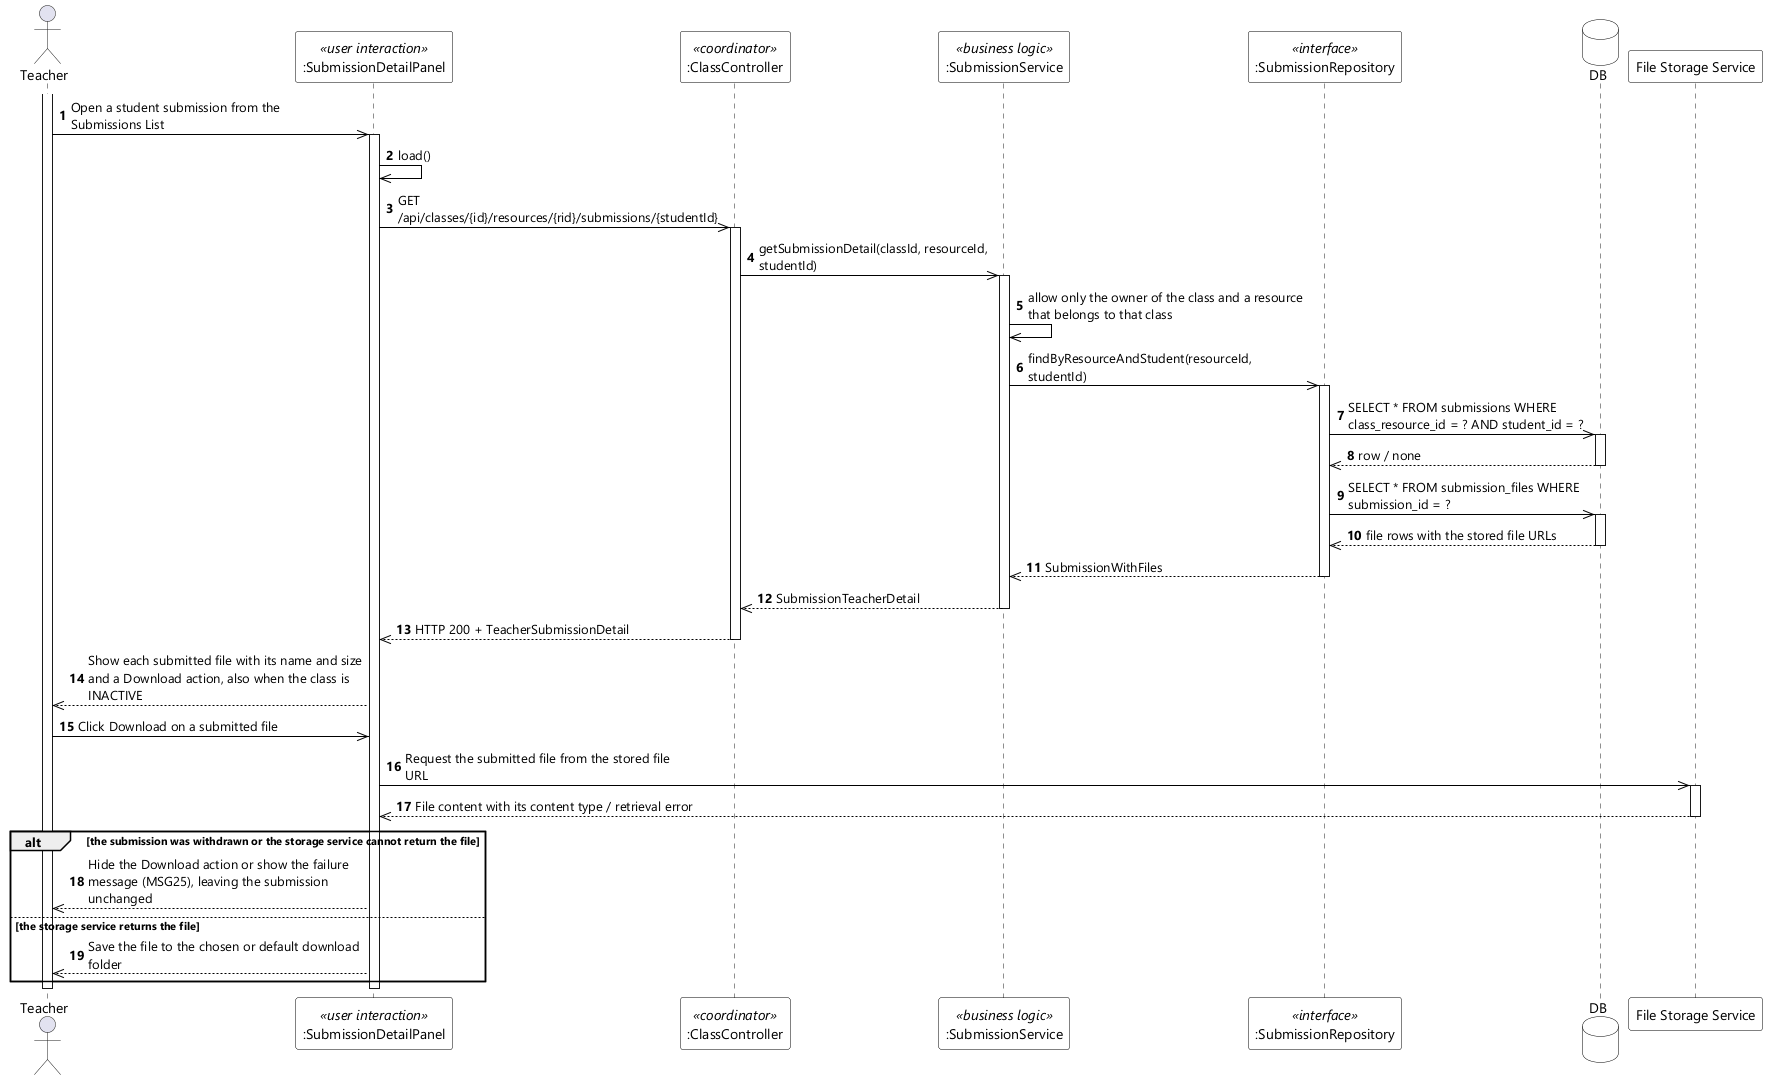

The diagram above was rendered by PlantUML. Its source (embedded in the PNG):
@startuml UC-48 Download Submission File - Sequence Diagram (stereo)
skinparamlocked dpi 96
skinparam defaultFontName "Segoe UI"
skinparam shadowing false
skinparam ParticipantBackgroundColor #FFFFFF
skinparam ParticipantBorderColor #000000
skinparam DatabaseBackgroundColor #FFFFFF
skinparam DatabaseBorderColor #000000
skinparam ArrowColor #000000
skinparam sequenceMessageAlign left
skinparam maxMessageSize 280

actor Teacher
participant ":SubmissionDetailPanel" as UI <<user interaction>>
participant ":ClassController" as CTL <<coordinator>>
participant ":SubmissionService" as SVC <<business logic>>
participant ":SubmissionRepository" as REPO <<interface>>
database DB
participant "File Storage Service" as STORAGE

autonumber
activate Teacher
Teacher ->> UI : Open a student submission from the Submissions List
activate UI
UI ->> UI : load()
UI ->> CTL : GET /api/classes/{id}/resources/{rid}/submissions/{studentId}
activate CTL
CTL ->> SVC : getSubmissionDetail(classId, resourceId, studentId)
activate SVC
SVC ->> SVC : allow only the owner of the class and a resource that belongs to that class
SVC ->> REPO : findByResourceAndStudent(resourceId, studentId)
activate REPO
REPO ->> DB : SELECT * FROM submissions WHERE class_resource_id = ? AND student_id = ?
activate DB
DB -->> REPO : row / none
deactivate DB
REPO ->> DB : SELECT * FROM submission_files WHERE submission_id = ?
activate DB
DB -->> REPO : file rows with the stored file URLs
deactivate DB
REPO -->> SVC : SubmissionWithFiles
deactivate REPO
SVC -->> CTL : SubmissionTeacherDetail
deactivate SVC
CTL -->> UI : HTTP 200 + TeacherSubmissionDetail
deactivate CTL
UI -->> Teacher : Show each submitted file with its name and size and a Download action, also when the class is INACTIVE

Teacher ->> UI : Click Download on a submitted file
UI ->> STORAGE : Request the submitted file from the stored file URL
activate STORAGE
STORAGE -->> UI : File content with its content type / retrieval error
deactivate STORAGE

alt the submission was withdrawn or the storage service cannot return the file
  UI -->> Teacher : Hide the Download action or show the failure message (MSG25), leaving the submission unchanged
else the storage service returns the file
  UI -->> Teacher : Save the file to the chosen or default download folder
end
deactivate UI
deactivate Teacher
@enduml